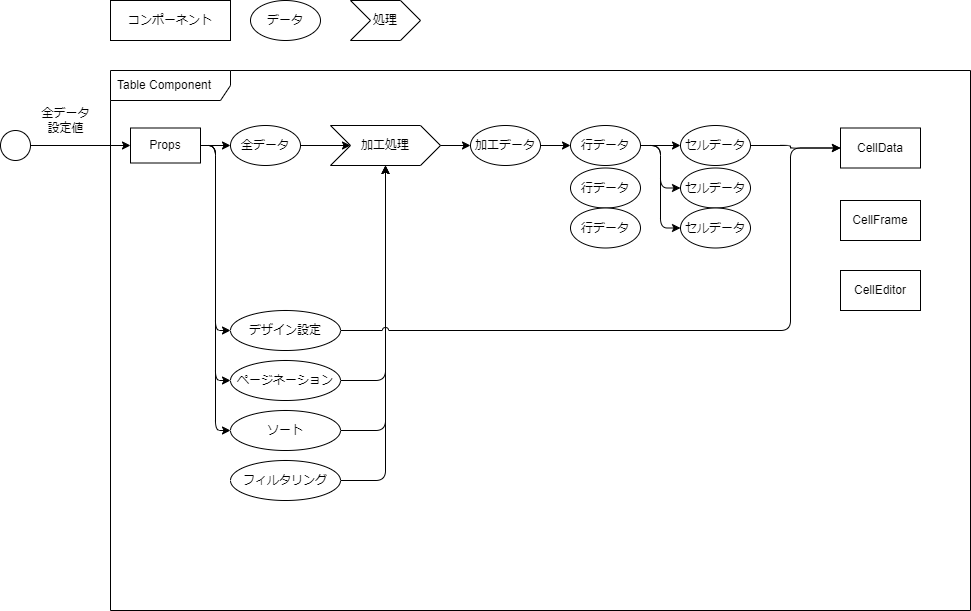

The diagram above was exported from draw.io. Its source (the exported page's mxGraphModel, read from the mxfile embedded in the PNG):
<mxGraphModel dx="674" dy="776" grid="1" gridSize="10" guides="1" tooltips="1" connect="1" arrows="1" fold="1" page="1" pageScale="1" pageWidth="850" pageHeight="1100" math="0" shadow="0">
  <root>
    <mxCell id="0" />
    <mxCell id="1" parent="0" />
    <mxCell id="8" value="Table Component" style="shape=umlFrame;whiteSpace=wrap;html=1;width=120;height=30;boundedLbl=1;verticalAlign=middle;align=left;spacingLeft=5;" vertex="1" parent="1">
      <mxGeometry x="120" y="170" width="860" height="540" as="geometry" />
    </mxCell>
    <mxCell id="5" style="edgeStyle=orthogonalEdgeStyle;html=1;entryX=0;entryY=0.5;entryDx=0;entryDy=0;jumpStyle=arc;" edge="1" parent="1" source="3" target="4">
      <mxGeometry relative="1" as="geometry" />
    </mxCell>
    <mxCell id="3" value="" style="ellipse;" vertex="1" parent="1">
      <mxGeometry x="10" y="230" width="30" height="30" as="geometry" />
    </mxCell>
    <mxCell id="29" style="edgeStyle=orthogonalEdgeStyle;html=1;jumpStyle=arc;" edge="1" parent="1" source="4" target="15">
      <mxGeometry relative="1" as="geometry" />
    </mxCell>
    <mxCell id="34" style="edgeStyle=orthogonalEdgeStyle;html=1;entryX=0;entryY=0.5;entryDx=0;entryDy=0;jumpStyle=arc;" edge="1" parent="1" source="4" target="32">
      <mxGeometry relative="1" as="geometry" />
    </mxCell>
    <mxCell id="35" style="edgeStyle=orthogonalEdgeStyle;html=1;entryX=0;entryY=0.5;entryDx=0;entryDy=0;jumpStyle=arc;" edge="1" parent="1" source="4" target="33">
      <mxGeometry relative="1" as="geometry" />
    </mxCell>
    <mxCell id="47" style="edgeStyle=orthogonalEdgeStyle;jumpStyle=arc;html=1;entryX=0;entryY=0.5;entryDx=0;entryDy=0;" edge="1" parent="1" source="4" target="46">
      <mxGeometry relative="1" as="geometry" />
    </mxCell>
    <mxCell id="4" value="Props" style="whiteSpace=wrap;html=1;" vertex="1" parent="1">
      <mxGeometry x="140" y="227.5" width="70" height="35" as="geometry" />
    </mxCell>
    <mxCell id="6" value="全データ&lt;br&gt;設定値" style="text;html=1;align=center;verticalAlign=middle;resizable=0;points=[];autosize=1;strokeColor=none;fillColor=none;" vertex="1" parent="1">
      <mxGeometry x="40" y="200" width="70" height="40" as="geometry" />
    </mxCell>
    <mxCell id="9" value="CellData" style="whiteSpace=wrap;html=1;" vertex="1" parent="1">
      <mxGeometry x="850" y="227.5" width="80" height="40" as="geometry" />
    </mxCell>
    <mxCell id="10" value="CellFrame" style="whiteSpace=wrap;html=1;" vertex="1" parent="1">
      <mxGeometry x="850" y="300" width="80" height="40" as="geometry" />
    </mxCell>
    <mxCell id="11" value="CellEditor" style="whiteSpace=wrap;html=1;" vertex="1" parent="1">
      <mxGeometry x="850" y="370" width="80" height="40" as="geometry" />
    </mxCell>
    <mxCell id="12" value="コンポーネント" style="whiteSpace=wrap;html=1;" vertex="1" parent="1">
      <mxGeometry x="120" y="100" width="120" height="40" as="geometry" />
    </mxCell>
    <mxCell id="13" value="データ" style="ellipse;whiteSpace=wrap;html=1;" vertex="1" parent="1">
      <mxGeometry x="260" y="100" width="70" height="40" as="geometry" />
    </mxCell>
    <mxCell id="24" style="edgeStyle=orthogonalEdgeStyle;html=1;jumpStyle=arc;" edge="1" parent="1" source="14" target="23">
      <mxGeometry relative="1" as="geometry" />
    </mxCell>
    <mxCell id="26" style="edgeStyle=orthogonalEdgeStyle;html=1;entryX=0;entryY=0.5;entryDx=0;entryDy=0;" edge="1" parent="1" source="14" target="25">
      <mxGeometry relative="1" as="geometry" />
    </mxCell>
    <mxCell id="28" style="edgeStyle=orthogonalEdgeStyle;html=1;entryX=0;entryY=0.5;entryDx=0;entryDy=0;jumpStyle=arc;" edge="1" parent="1" source="14" target="27">
      <mxGeometry relative="1" as="geometry" />
    </mxCell>
    <mxCell id="14" value="行データ" style="ellipse;whiteSpace=wrap;html=1;" vertex="1" parent="1">
      <mxGeometry x="580" y="225" width="70" height="40" as="geometry" />
    </mxCell>
    <mxCell id="38" style="edgeStyle=orthogonalEdgeStyle;html=1;jumpStyle=arc;" edge="1" parent="1" source="15" target="37">
      <mxGeometry relative="1" as="geometry" />
    </mxCell>
    <mxCell id="15" value="全データ" style="ellipse;whiteSpace=wrap;html=1;" vertex="1" parent="1">
      <mxGeometry x="240" y="225" width="70" height="40" as="geometry" />
    </mxCell>
    <mxCell id="16" value="行データ" style="ellipse;whiteSpace=wrap;html=1;" vertex="1" parent="1">
      <mxGeometry x="580" y="267.5" width="70" height="40" as="geometry" />
    </mxCell>
    <mxCell id="20" value="行データ" style="ellipse;whiteSpace=wrap;html=1;" vertex="1" parent="1">
      <mxGeometry x="580" y="307.5" width="70" height="40" as="geometry" />
    </mxCell>
    <mxCell id="45" style="edgeStyle=orthogonalEdgeStyle;jumpStyle=arc;html=1;entryX=0;entryY=0.5;entryDx=0;entryDy=0;" edge="1" parent="1" source="23" target="9">
      <mxGeometry relative="1" as="geometry">
        <Array as="points">
          <mxPoint x="800" y="245" />
          <mxPoint x="800" y="248" />
        </Array>
      </mxGeometry>
    </mxCell>
    <mxCell id="23" value="セルデータ" style="ellipse;whiteSpace=wrap;html=1;" vertex="1" parent="1">
      <mxGeometry x="690" y="225" width="70" height="40" as="geometry" />
    </mxCell>
    <mxCell id="25" value="セルデータ" style="ellipse;whiteSpace=wrap;html=1;" vertex="1" parent="1">
      <mxGeometry x="690" y="267.5" width="70" height="40" as="geometry" />
    </mxCell>
    <mxCell id="27" value="セルデータ" style="ellipse;whiteSpace=wrap;html=1;" vertex="1" parent="1">
      <mxGeometry x="690" y="307.5" width="70" height="40" as="geometry" />
    </mxCell>
    <mxCell id="41" style="edgeStyle=orthogonalEdgeStyle;html=1;entryX=0.5;entryY=1;entryDx=0;entryDy=0;exitX=1;exitY=0.5;exitDx=0;exitDy=0;jumpStyle=arc;" edge="1" parent="1" source="31" target="37">
      <mxGeometry relative="1" as="geometry" />
    </mxCell>
    <mxCell id="31" value="フィルタリング" style="ellipse;whiteSpace=wrap;html=1;" vertex="1" parent="1">
      <mxGeometry x="240" y="560" width="110" height="40" as="geometry" />
    </mxCell>
    <mxCell id="39" value="" style="edgeStyle=orthogonalEdgeStyle;html=1;entryX=0.5;entryY=1;entryDx=0;entryDy=0;exitX=1;exitY=0.5;exitDx=0;exitDy=0;jumpStyle=arc;" edge="1" parent="1" source="32" target="37">
      <mxGeometry relative="1" as="geometry" />
    </mxCell>
    <mxCell id="32" value="ページネーション" style="ellipse;whiteSpace=wrap;html=1;" vertex="1" parent="1">
      <mxGeometry x="240" y="460" width="110" height="40" as="geometry" />
    </mxCell>
    <mxCell id="40" style="edgeStyle=orthogonalEdgeStyle;html=1;entryX=0.5;entryY=1;entryDx=0;entryDy=0;exitX=1;exitY=0.5;exitDx=0;exitDy=0;jumpStyle=arc;" edge="1" parent="1" source="33" target="37">
      <mxGeometry relative="1" as="geometry" />
    </mxCell>
    <mxCell id="33" value="ソート" style="ellipse;whiteSpace=wrap;html=1;" vertex="1" parent="1">
      <mxGeometry x="240" y="510" width="110" height="40" as="geometry" />
    </mxCell>
    <mxCell id="36" value="処理" style="shape=step;perimeter=stepPerimeter;whiteSpace=wrap;html=1;fixedSize=1;" vertex="1" parent="1">
      <mxGeometry x="360" y="100" width="70" height="40" as="geometry" />
    </mxCell>
    <mxCell id="43" style="edgeStyle=orthogonalEdgeStyle;html=1;entryX=0;entryY=0.5;entryDx=0;entryDy=0;jumpStyle=arc;" edge="1" parent="1" source="37" target="42">
      <mxGeometry relative="1" as="geometry" />
    </mxCell>
    <mxCell id="37" value="加工処理" style="shape=step;perimeter=stepPerimeter;whiteSpace=wrap;html=1;fixedSize=1;" vertex="1" parent="1">
      <mxGeometry x="340" y="225" width="110" height="40" as="geometry" />
    </mxCell>
    <mxCell id="44" style="edgeStyle=orthogonalEdgeStyle;html=1;entryX=0;entryY=0.5;entryDx=0;entryDy=0;jumpStyle=arc;" edge="1" parent="1" source="42" target="14">
      <mxGeometry relative="1" as="geometry" />
    </mxCell>
    <mxCell id="42" value="加工データ" style="ellipse;whiteSpace=wrap;html=1;" vertex="1" parent="1">
      <mxGeometry x="480" y="225" width="70" height="40" as="geometry" />
    </mxCell>
    <mxCell id="48" style="edgeStyle=orthogonalEdgeStyle;jumpStyle=arc;html=1;entryX=0;entryY=0.5;entryDx=0;entryDy=0;" edge="1" parent="1" source="46" target="9">
      <mxGeometry relative="1" as="geometry">
        <Array as="points">
          <mxPoint x="800" y="430" />
          <mxPoint x="800" y="248" />
        </Array>
      </mxGeometry>
    </mxCell>
    <mxCell id="46" value="デザイン設定" style="ellipse;whiteSpace=wrap;html=1;" vertex="1" parent="1">
      <mxGeometry x="240" y="410" width="110" height="40" as="geometry" />
    </mxCell>
  </root>
</mxGraphModel>